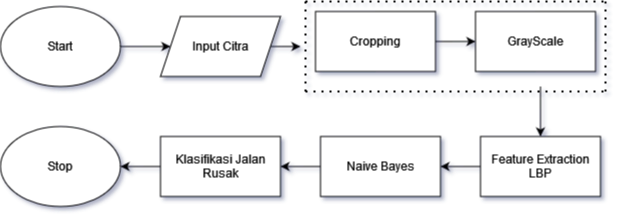

The diagram above was exported from draw.io. Its source (the exported page's mxGraphModel, read from the mxfile embedded in the PNG):
<mxGraphModel dx="954" dy="566" grid="1" gridSize="10" guides="1" tooltips="1" connect="1" arrows="1" fold="1" page="1" pageScale="1" pageWidth="850" pageHeight="1100" background="#EA6B66" math="0" shadow="0">
  <root>
    <mxCell id="0" />
    <mxCell id="1" parent="0" />
    <mxCell id="VM8fnz0T5XsHYWpAKNQw-21" style="edgeStyle=orthogonalEdgeStyle;rounded=0;orthogonalLoop=1;jettySize=auto;html=1;exitX=1;exitY=0.5;exitDx=0;exitDy=0;" edge="1" parent="1" source="VM8fnz0T5XsHYWpAKNQw-1" target="VM8fnz0T5XsHYWpAKNQw-2">
      <mxGeometry relative="1" as="geometry" />
    </mxCell>
    <mxCell id="VM8fnz0T5XsHYWpAKNQw-1" value="Start" style="ellipse;whiteSpace=wrap;html=1;" vertex="1" parent="1">
      <mxGeometry x="120" y="80" width="120" height="80" as="geometry" />
    </mxCell>
    <mxCell id="VM8fnz0T5XsHYWpAKNQw-22" style="edgeStyle=orthogonalEdgeStyle;rounded=0;orthogonalLoop=1;jettySize=auto;html=1;exitX=1;exitY=0.5;exitDx=0;exitDy=0;" edge="1" parent="1" source="VM8fnz0T5XsHYWpAKNQw-2">
      <mxGeometry relative="1" as="geometry">
        <mxPoint x="420" y="120" as="targetPoint" />
      </mxGeometry>
    </mxCell>
    <mxCell id="VM8fnz0T5XsHYWpAKNQw-2" value="Input Citra" style="shape=parallelogram;perimeter=parallelogramPerimeter;whiteSpace=wrap;html=1;fixedSize=1;" vertex="1" parent="1">
      <mxGeometry x="280" y="90" width="120" height="60" as="geometry" />
    </mxCell>
    <mxCell id="VM8fnz0T5XsHYWpAKNQw-24" style="edgeStyle=orthogonalEdgeStyle;rounded=0;orthogonalLoop=1;jettySize=auto;html=1;exitX=0;exitY=0.5;exitDx=0;exitDy=0;entryX=1;entryY=0.5;entryDx=0;entryDy=0;" edge="1" parent="1" source="VM8fnz0T5XsHYWpAKNQw-5" target="VM8fnz0T5XsHYWpAKNQw-6">
      <mxGeometry relative="1" as="geometry" />
    </mxCell>
    <mxCell id="VM8fnz0T5XsHYWpAKNQw-5" value="Feature Extraction LBP" style="rounded=0;whiteSpace=wrap;html=1;" vertex="1" parent="1">
      <mxGeometry x="600" y="210" width="120" height="60" as="geometry" />
    </mxCell>
    <mxCell id="VM8fnz0T5XsHYWpAKNQw-25" style="edgeStyle=orthogonalEdgeStyle;rounded=0;orthogonalLoop=1;jettySize=auto;html=1;exitX=0;exitY=0.5;exitDx=0;exitDy=0;entryX=1;entryY=0.5;entryDx=0;entryDy=0;" edge="1" parent="1" source="VM8fnz0T5XsHYWpAKNQw-6" target="VM8fnz0T5XsHYWpAKNQw-7">
      <mxGeometry relative="1" as="geometry" />
    </mxCell>
    <mxCell id="VM8fnz0T5XsHYWpAKNQw-6" value="Naive Bayes" style="rounded=0;whiteSpace=wrap;html=1;" vertex="1" parent="1">
      <mxGeometry x="440" y="210" width="120" height="60" as="geometry" />
    </mxCell>
    <mxCell id="VM8fnz0T5XsHYWpAKNQw-26" style="edgeStyle=orthogonalEdgeStyle;rounded=0;orthogonalLoop=1;jettySize=auto;html=1;exitX=0;exitY=0.5;exitDx=0;exitDy=0;entryX=1;entryY=0.5;entryDx=0;entryDy=0;" edge="1" parent="1" source="VM8fnz0T5XsHYWpAKNQw-7" target="VM8fnz0T5XsHYWpAKNQw-8">
      <mxGeometry relative="1" as="geometry" />
    </mxCell>
    <mxCell id="VM8fnz0T5XsHYWpAKNQw-7" value="Klasifikasi Jalan Rusak " style="rounded=0;whiteSpace=wrap;html=1;" vertex="1" parent="1">
      <mxGeometry x="280" y="210" width="120" height="60" as="geometry" />
    </mxCell>
    <mxCell id="VM8fnz0T5XsHYWpAKNQw-8" value="Stop" style="ellipse;whiteSpace=wrap;html=1;" vertex="1" parent="1">
      <mxGeometry x="120" y="200" width="120" height="80" as="geometry" />
    </mxCell>
    <mxCell id="VM8fnz0T5XsHYWpAKNQw-17" value="" style="group" vertex="1" connectable="0" parent="1">
      <mxGeometry x="425" y="75" width="300" height="90" as="geometry" />
    </mxCell>
    <mxCell id="VM8fnz0T5XsHYWpAKNQw-3" value="Cropping" style="rounded=0;whiteSpace=wrap;html=1;" vertex="1" parent="VM8fnz0T5XsHYWpAKNQw-17">
      <mxGeometry x="10" y="10" width="120" height="60" as="geometry" />
    </mxCell>
    <mxCell id="VM8fnz0T5XsHYWpAKNQw-4" value="GrayScale" style="rounded=0;whiteSpace=wrap;html=1;" vertex="1" parent="VM8fnz0T5XsHYWpAKNQw-17">
      <mxGeometry x="170" y="10" width="120" height="60" as="geometry" />
    </mxCell>
    <mxCell id="VM8fnz0T5XsHYWpAKNQw-11" style="edgeStyle=orthogonalEdgeStyle;rounded=0;orthogonalLoop=1;jettySize=auto;html=1;exitX=1;exitY=0.5;exitDx=0;exitDy=0;entryX=0;entryY=0.5;entryDx=0;entryDy=0;" edge="1" parent="VM8fnz0T5XsHYWpAKNQw-17" source="VM8fnz0T5XsHYWpAKNQw-3" target="VM8fnz0T5XsHYWpAKNQw-4">
      <mxGeometry relative="1" as="geometry" />
    </mxCell>
    <mxCell id="VM8fnz0T5XsHYWpAKNQw-10" value="" style="endArrow=none;dashed=1;html=1;dashPattern=1 3;strokeWidth=2;rounded=0;" edge="1" parent="VM8fnz0T5XsHYWpAKNQw-17">
      <mxGeometry width="50" height="50" relative="1" as="geometry">
        <mxPoint y="90" as="sourcePoint" />
        <mxPoint x="300" y="90" as="targetPoint" />
      </mxGeometry>
    </mxCell>
    <mxCell id="VM8fnz0T5XsHYWpAKNQw-12" value="" style="endArrow=none;dashed=1;html=1;dashPattern=1 3;strokeWidth=2;rounded=0;" edge="1" parent="VM8fnz0T5XsHYWpAKNQw-17">
      <mxGeometry width="50" height="50" relative="1" as="geometry">
        <mxPoint y="90" as="sourcePoint" />
        <mxPoint as="targetPoint" />
      </mxGeometry>
    </mxCell>
    <mxCell id="VM8fnz0T5XsHYWpAKNQw-14" value="" style="endArrow=none;dashed=1;html=1;dashPattern=1 3;strokeWidth=2;rounded=0;" edge="1" parent="VM8fnz0T5XsHYWpAKNQw-17">
      <mxGeometry width="50" height="50" relative="1" as="geometry">
        <mxPoint x="300" y="90" as="sourcePoint" />
        <mxPoint x="300" as="targetPoint" />
      </mxGeometry>
    </mxCell>
    <mxCell id="VM8fnz0T5XsHYWpAKNQw-15" value="" style="endArrow=none;dashed=1;html=1;dashPattern=1 3;strokeWidth=2;rounded=0;" edge="1" parent="VM8fnz0T5XsHYWpAKNQw-17">
      <mxGeometry width="50" height="50" relative="1" as="geometry">
        <mxPoint as="sourcePoint" />
        <mxPoint x="300" as="targetPoint" />
      </mxGeometry>
    </mxCell>
    <mxCell id="VM8fnz0T5XsHYWpAKNQw-23" value="" style="endArrow=classic;html=1;rounded=0;entryX=0.5;entryY=0;entryDx=0;entryDy=0;" edge="1" parent="1" target="VM8fnz0T5XsHYWpAKNQw-5">
      <mxGeometry width="50" height="50" relative="1" as="geometry">
        <mxPoint x="660" y="160" as="sourcePoint" />
        <mxPoint x="480" y="310" as="targetPoint" />
      </mxGeometry>
    </mxCell>
  </root>
</mxGraphModel>